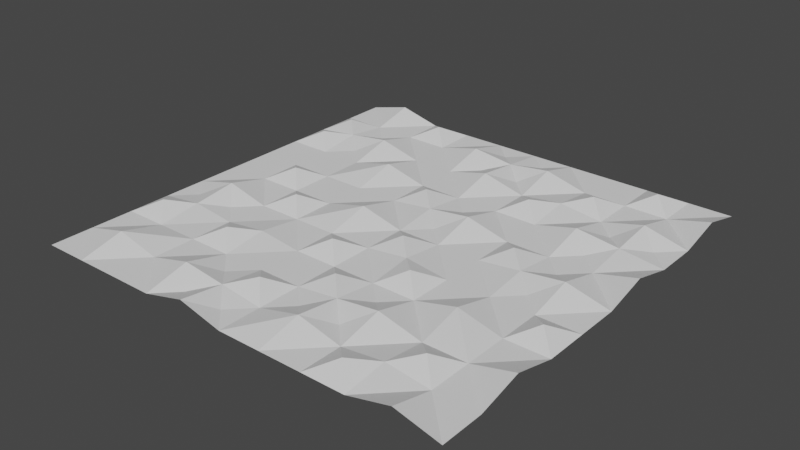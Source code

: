 # Source: terrain.blend  (saved by Blender 2.93.21; exported with 4.5.12 LTS)
import bpy
from mathutils import Matrix  # noqa: F401  (used for matrix-valued properties, if any)

bpy.ops.wm.read_factory_settings(use_empty=True)
scene = bpy.context.scene
scene.name = 'Scene'

# ---- collections
col_collection = bpy.data.collections.new('Collection'); scene.collection.children.link(col_collection)

# ---- world
world_world = bpy.data.worlds.new('World'); scene.world = world_world
world_world.use_nodes = True; world_world.node_tree.nodes.clear()
_N = world_world.node_tree.nodes; _L = world_world.node_tree.links
n0 = _N.new('ShaderNodeOutputWorld'); n0.name = 'World Output'; n0.location = (300, 300)
n1 = _N.new('ShaderNodeBackground'); n1.name = 'Background'; n1.location = (10, 300)
n1.inputs[0].default_value = (0.05088, 0.05088, 0.05088, 1.0)
_L.new(n1.outputs[0], n0.inputs[0])
n0.is_active_output = True
world_world.color = (0.05088, 0.05088, 0.05088)
world_world.use_sun_shadow = False
world_world.sun_shadow_jitter_overblur = 0.0

# ---- meshes
me_x = bpy.data.meshes.new('격자')
me_x.from_pydata([(-1.0, -1.0, 0.0), (-0.8, -1.0, 0.0), (-0.6, -1.0, 0.0), (-0.4, -1.0, 0.0), (-0.2, -1.0, 0.05), (0.0, -1.0, 0.0), (0.2, -1.0, 0.0), (0.4, -1.0, 0.0), (0.6, -1.0, 0.0), (0.8, -1.0, 0.05), (1.0, -1.0, 0.0), (-1.0, -0.8, 0.0), (-0.8, -0.8, 0.05), (-0.6, -0.8, 0.0), (-0.4, -0.8, 0.05), (-0.2, -0.8, 0.025), (0.0, -0.8, 0.0), (0.2, -0.8, 0.05), (0.4, -0.8, 0.0), (0.6, -0.8, 0.025), (0.8, -0.8, 0.0), (1.0, -0.8, 0.0), (-1.0, -0.6, 0.0), (-0.8, -0.6, 0.0), (-0.6, -0.6, 0.0), (-0.4, -0.6, 0.0), (-0.2, -0.6, 0.0), (0.0, -0.6, 0.0), (0.2, -0.6, 0.025), (0.4, -0.6, 0.05), (0.6, -0.6, 0.0), (0.8, -0.6, 0.0), (1.0, -0.6, 0.05), (-1.0, -0.4, 0.0), (-0.8, -0.4, 0.025), (-0.6, -0.4, 0.0), (-0.4, -0.4, 0.025), (-0.2, -0.4, 0.0), (0.0, -0.4, 0.0), (0.2, -0.4, 0.0), (0.4, -0.4, 0.0), (0.6, -0.4, 0.05), (0.8, -0.4, 0.0), (1.0, -0.4, 0.0), (-1.0, -0.2, 0.0), (-0.8, -0.2, 0.05), (-0.6, -0.2, 0.0), (-0.4, -0.2, 0.0), (-0.2, -0.2, 0.0), (0.0, -0.2, 0.0), (0.2, -0.2, 0.025), (0.4, -0.2, 0.0), (0.6, -0.2, 0.0), (0.8, -0.2, 0.0), (1.0, -0.2, 0.0), (-1.0, 0.0, 0.0), (-0.8, 0.0, 0.0), (-0.6, 0.0, 0.0), (-0.4, 0.0, 0.0), (-0.2, 0.0, 0.05), (0.0, 0.0, 0.0), (0.2, 0.0, 0.0), (0.4, 0.0, 0.0), (0.6, 0.0, 0.025), (0.8, 0.0, 0.05), (1.0, 0.0, 0.0), (-1.0, 0.2, 0.0), (-0.8, 0.2, 0.0), (-0.6, 0.2, 0.0), (-0.4, 0.2, 0.0), (-0.2, 0.2, 0.0), (0.0, 0.2, 0.025), (0.2, 0.2, 0.05), (0.4, 0.2, 0.0), (0.6, 0.2, 0.0), (0.8, 0.2, 0.0), (1.0, 0.2, 0.05), (-1.0, 0.4, 0.0), (-0.8, 0.4, 0.0), (-0.6, 0.4, 0.0), (-0.4, 0.4, 0.05), (-0.2, 0.4, 0.0), (0.0, 0.4, 0.0), (0.2, 0.4, 0.0), (0.4, 0.4, 0.0), (0.6, 0.4, 0.05), (0.8, 0.4, 0.025), (1.0, 0.4, 0.0), (-1.0, 0.6, 0.0), (-0.8, 0.6, 0.025), (-0.6, 0.6, 0.05), (-0.4, 0.6, 0.0), (-0.2, 0.6, 0.0), (0.0, 0.6, 0.05), (0.2, 0.6, 0.0), (0.4, 0.6, 0.025), (0.6, 0.6, 0.0), (0.8, 0.6, 0.05), (1.0, 0.6, 0.0), (-1.0, 0.8, 0.0), (-0.8, 0.8, 0.0), (-0.6, 0.8, 0.0), (-0.4, 0.8, 0.0), (-0.2, 0.8, 0.05), (0.0, 0.8, 0.025), (0.2, 0.8, 0.05), (0.4, 0.8, 0.0), (0.6, 0.8, 0.0), (0.8, 0.8, 0.0), (1.0, 0.8, 0.05), (-1.0, 1.0, 0.0), (-0.8, 1.0, 0.05), (-0.6, 1.0, 0.0), (-0.4, 1.0, 0.0), (-0.2, 1.0, 0.0), (0.0, 1.0, 0.0), (0.2, 1.0, 0.0), (0.4, 1.0, 0.0), (0.6, 1.0, 0.0), (0.8, 1.0, 0.0), (1.0, 1.0, 0.0), (0.7, 0.7, 0.0), (-0.1, -0.3, 0.05), (0.3, -0.7, 0.0), (0.5, 0.1, 0.05), (0.9, -0.3, 0.05), (-0.3, -0.9, 0.0), (-0.1, -0.1, 0.0), (0.3, -0.5, 0.0), (0.7, -0.9, 0.0), (0.5, 0.3, 0.0), (0.9, -0.1, 0.0), (-0.3, -0.7, 0.0), (0.3, -0.3, 0.05), (0.7, -0.7, 0.05), (-0.9, -0.9, 0.0), (0.5, 0.5, 0.0), (0.9, 0.1, 0.0), (-0.3, -0.5, 0.0), (0.1, -0.9, 0.025), (0.3, -0.1, 0.0), (0.7, -0.5, 0.025), (0.9, 0.3, 0.0), (-0.3, -0.3, 0.0), (0.1, -0.7, 0.0), (0.3, 0.1, 0.0), (0.7, -0.3, 0.0), (-0.5, -0.9, 0.0), (0.9, 0.5, 0.0), (0.1, -0.5, 0.05), (0.5, -0.9, 0.05), (0.3, 0.3, 0.0), (0.7, -0.1, 0.0), (-0.5, -0.7, 0.0), (0.9, 0.7, 0.0), (0.1, -0.3, 0.0), (0.5, -0.7, 0.0), (0.7, 0.1, 0.0), (-0.5, -0.5, 0.05), (-0.1, -0.9, 0.0), (0.9, 0.9, 0.0), (0.1, -0.1, 0.05), (0.5, -0.5, 0.0), (0.9, -0.9, 0.0), (0.7, 0.3, 0.0), (-0.1, -0.7, 0.05), (0.1, 0.1, 0.0), (0.5, -0.3, 0.0), (0.9, -0.7, 0.0), (-0.7, -0.9, 0.0), (0.7, 0.5, 0.0), (-0.1, -0.5, 0.0), (0.3, -0.9, 0.0), (0.5, -0.1, 0.0), (0.9, -0.5, 0.0), (-0.7, -0.7, 0.025), (-0.7, 0.1, 0.05), (-0.5, 0.7, 0.0), (-0.9, -0.5, 0.05), (-0.9, -0.7, 0.0), (-0.7, -0.1, 0.0), (-0.5, 0.5, 0.0), (0.7, 0.9, 0.05), (-0.5, 0.3, 0.025), (-0.3, 0.9, 0.0), (-0.7, -0.3, 0.0), (-0.7, -0.5, 0.0), (-0.5, 0.1, 0.0), (-0.3, 0.7, 0.0), (-0.5, -0.1, 0.05), (-0.3, 0.5, 0.0), (-0.5, -0.3, 0.0), (-0.3, 0.3, 0.0), (-0.1, 0.9, 0.0), (-0.3, 0.1, 0.0), (-0.1, 0.7, 0.0), (-0.3, -0.1, 0.025), (-0.1, 0.5, 0.0), (-0.1, 0.3, 0.05), (0.1, 0.9, 0.0), (-0.9, 0.9, 0.0), (-0.1, 0.1, 0.0), (0.1, 0.7, 0.0), (-0.9, 0.7, 0.05), (0.1, 0.5, 0.0), (-0.9, 0.5, 0.05), (0.1, 0.3, 0.0), (0.3, 0.9, 0.0), (-0.9, 0.3, 0.0), (-0.7, 0.9, 0.0), (0.3, 0.7, 0.0), (-0.9, 0.1, 0.0), (-0.7, 0.7, 0.0), (0.3, 0.5, 0.05), (-0.9, -0.1, 0.0), (-0.7, 0.5, 0.0), (0.5, 0.9, 0.0), (-0.7, 0.3, 0.0), (-0.5, 0.9, 0.05), (-0.9, -0.3, 0.0), (0.5, 0.7, 0.05)], [], [(1, 135, 0), (2, 169, 1), (3, 147, 2), (4, 126, 3), (5, 159, 4), (6, 139, 5), (7, 172, 6), (8, 150, 7), (9, 129, 8), (10, 163, 9), (12, 179, 11), (13, 175, 12), (14, 153, 13), (15, 132, 14), (16, 165, 15), (17, 144, 16), (18, 123, 17), (19, 156, 18), (20, 134, 19), (21, 168, 20), (23, 178, 22), (24, 186, 23), (25, 158, 24), (26, 138, 25), (27, 171, 26), (28, 149, 27), (29, 128, 28), (30, 162, 29), (31, 141, 30), (32, 174, 31), (34, 219, 33), (35, 185, 34), (36, 191, 35), (37, 143, 36), (38, 122, 37), (39, 155, 38), (40, 133, 39), (41, 167, 40), (42, 146, 41), (43, 125, 42), (45, 214, 44), (46, 180, 45), (47, 189, 46), (48, 196, 47), (49, 127, 48), (50, 161, 49), (51, 140, 50), (52, 173, 51), (53, 152, 52), (54, 131, 53), (56, 211, 55), (57, 176, 56), (58, 187, 57), (59, 194, 58), (60, 201, 59), (61, 166, 60), (62, 145, 61), (63, 124, 62), (64, 157, 63), (65, 137, 64), (67, 208, 66), (68, 217, 67), (69, 183, 68), (70, 192, 69), (71, 198, 70), (72, 206, 71), (73, 151, 72), (74, 130, 73), (75, 164, 74), (76, 142, 75), (78, 205, 77), (79, 215, 78), (80, 181, 79), (81, 190, 80), (82, 197, 81), (83, 204, 82), (84, 213, 83), (85, 136, 84), (86, 170, 85), (87, 148, 86), (89, 203, 88), (90, 212, 89), (91, 177, 90), (92, 188, 91), (93, 195, 92), (94, 202, 93), (95, 210, 94), (96, 220, 95), (97, 121, 96), (98, 154, 97), (100, 200, 99), (101, 209, 100), (102, 218, 101), (103, 184, 102), (104, 193, 103), (105, 199, 104), (106, 207, 105), (107, 216, 106), (108, 182, 107), (109, 160, 108), (1, 12, 135), (2, 13, 169), (3, 14, 147), (4, 15, 126), (5, 16, 159), (6, 17, 139), (7, 18, 172), (8, 19, 150), (9, 20, 129), (10, 21, 163), (12, 23, 179), (13, 24, 175), (14, 25, 153), (15, 26, 132), (16, 27, 165), (17, 28, 144), (18, 29, 123), (19, 30, 156), (20, 31, 134), (21, 32, 168), (23, 34, 178), (24, 35, 186), (25, 36, 158), (26, 37, 138), (27, 38, 171), (28, 39, 149), (29, 40, 128), (30, 41, 162), (31, 42, 141), (32, 43, 174), (34, 45, 219), (35, 46, 185), (36, 47, 191), (37, 48, 143), (38, 49, 122), (39, 50, 155), (40, 51, 133), (41, 52, 167), (42, 53, 146), (43, 54, 125), (45, 56, 214), (46, 57, 180), (47, 58, 189), (48, 59, 196), (49, 60, 127), (50, 61, 161), (51, 62, 140), (52, 63, 173), (53, 64, 152), (54, 65, 131), (56, 67, 211), (57, 68, 176), (58, 69, 187), (59, 70, 194), (60, 71, 201), (61, 72, 166), (62, 73, 145), (63, 74, 124), (64, 75, 157), (65, 76, 137), (67, 78, 208), (68, 79, 217), (69, 80, 183), (70, 81, 192), (71, 82, 198), (72, 83, 206), (73, 84, 151), (74, 85, 130), (75, 86, 164), (76, 87, 142), (78, 89, 205), (79, 90, 215), (80, 91, 181), (81, 92, 190), (82, 93, 197), (83, 94, 204), (84, 95, 213), (85, 96, 136), (86, 97, 170), (87, 98, 148), (89, 100, 203), (90, 101, 212), (91, 102, 177), (92, 103, 188), (93, 104, 195), (94, 105, 202), (95, 106, 210), (96, 107, 220), (97, 108, 121), (98, 109, 154), (100, 111, 200), (101, 112, 209), (102, 113, 218), (103, 114, 184), (104, 115, 193), (105, 116, 199), (106, 117, 207), (107, 118, 216), (108, 119, 182), (109, 120, 160), (139, 17, 16), (29, 162, 40), (141, 42, 41), (19, 134, 30), (168, 32, 31), (9, 163, 20), (121, 108, 107), (143, 48, 47), (60, 166, 71), (145, 73, 72), (85, 170, 96), (0, 135, 11), (148, 98, 97), (169, 13, 12), (25, 138, 36), (171, 38, 37), (50, 140, 61), (173, 63, 62), (75, 142, 86), (15, 165, 26), (144, 28, 27), (40, 167, 51), (146, 53, 52), (5, 139, 16), (172, 18, 17), (30, 141, 41), (174, 43, 42), (20, 168, 31), (151, 84, 83), (96, 121, 107), (154, 109, 108), (175, 24, 23), (36, 143, 47), (122, 49, 48), (61, 145, 72), (124, 74, 73), (86, 148, 97), (1, 169, 12), (147, 14, 13), (26, 171, 37), (149, 39, 38), (51, 173, 62), (152, 64, 63), (16, 144, 27), (123, 29, 28), (41, 146, 52), (125, 54, 53), (6, 172, 17), (150, 19, 18), (31, 174, 42), (160, 120, 119), (127, 60, 59), (72, 151, 83), (130, 85, 84), (97, 154, 108), (12, 175, 23), (153, 25, 24), (37, 122, 48), (155, 50, 49), (62, 124, 73), (157, 75, 74), (2, 147, 13), (126, 15, 14), (27, 149, 38), (128, 40, 39), (52, 152, 63), (131, 65, 64), (17, 123, 28), (156, 30, 29), (42, 125, 53), (7, 150, 18), (129, 20, 19), (136, 96, 95), (108, 160, 119), (158, 36, 35), (48, 127, 59), (161, 61, 60), (73, 130, 84), (164, 86, 85), (13, 153, 24), (132, 26, 25), (38, 155, 49), (133, 51, 50), (63, 157, 74), (137, 76, 75), (3, 126, 14), (159, 16, 15), (28, 128, 39), (162, 41, 40), (53, 131, 64), (18, 156, 29), (134, 31, 30), (8, 129, 19), (163, 21, 20), (166, 72, 71), (84, 136, 95), (170, 97, 96), (135, 12, 11), (24, 158, 35), (138, 37, 36), (49, 161, 60), (140, 62, 61), (74, 164, 85), (142, 87, 86), (14, 132, 25), (165, 27, 26), (39, 133, 50), (167, 52, 51), (64, 137, 75), (4, 159, 15), (55, 211, 66), (176, 68, 67), (80, 190, 91), (197, 93, 92), (105, 207, 116), (216, 118, 117), (45, 180, 56), (189, 58, 57), (70, 198, 81), (206, 83, 82), (95, 220, 106), (179, 23, 22), (35, 191, 46), (205, 89, 88), (101, 218, 112), (184, 114, 113), (66, 208, 77), (217, 79, 78), (91, 188, 102), (195, 104, 103), (56, 176, 67), (187, 69, 68), (81, 197, 92), (204, 94, 93), (106, 216, 117), (182, 119, 118), (178, 34, 33), (46, 189, 57), (196, 59, 58), (71, 206, 82), (11, 179, 22), (203, 100, 99), (77, 205, 88), (215, 90, 89), (102, 184, 113), (193, 115, 114), (67, 217, 78), (183, 80, 79), (92, 195, 103), (202, 105, 104), (219, 45, 44), (57, 187, 68), (194, 70, 69), (82, 204, 93), (213, 95, 94), (107, 182, 118), (22, 178, 33), (186, 35, 34), (47, 196, 58), (200, 111, 110), (88, 203, 99), (212, 101, 100), (78, 215, 89), (181, 91, 90), (103, 193, 114), (199, 116, 115), (214, 56, 55), (68, 183, 79), (192, 81, 80), (93, 202, 104), (210, 106, 105), (33, 219, 44), (185, 46, 45), (58, 194, 69), (201, 71, 70), (83, 213, 94), (23, 186, 34), (99, 200, 110), (209, 112, 111), (89, 212, 100), (177, 102, 101), (211, 67, 66), (79, 181, 90), (190, 92, 91), (104, 199, 115), (207, 117, 116), (44, 214, 55), (180, 57, 56), (69, 192, 80), (198, 82, 81), (94, 210, 105), (220, 107, 106), (34, 185, 45), (191, 47, 46), (59, 201, 70), (100, 209, 111), (218, 113, 112), (208, 78, 77), (90, 177, 101), (188, 103, 102)])
_uv = me_x.uv_layers.new(name='UV 맵')
_uv.uv.foreach_set('vector', [0.1, 0.0, 0.05, 0.05, 0.0, 0.0, 0.2, 0.0, 0.15, 0.05, 0.1, 0.0, 0.3, 0.0, 0.25, 0.05, 0.2, 0.0, 0.4, 0.0, 0.35, 0.05, 0.3, 0.0, 0.5, 0.0, 0.45, 0.05, 0.4, 0.0, 0.6, 0.0, 0.55, 0.05, 0.5, 0.0, 0.7, 0.0, 0.65, 0.05, 0.6, 0.0, 0.8, 0.0, 0.75, 0.05, 0.7, 0.0, 0.9, 0.0, 0.85, 0.05, 0.8, 0.0, 1.0, 0.0, 0.95, 0.05, 0.9, 0.0, 0.1, 0.1, 0.05, 0.15, 0.0, 0.1, 0.2, 0.1, 0.15, 0.15, 0.1, 0.1, 0.3, 0.1, 0.25, 0.15, 0.2, 0.1, 0.4, 0.1, 0.35, 0.15, 0.3, 0.1, 0.5, 0.1, 0.45, 0.15, 0.4, 0.1, 0.6, 0.1, 0.55, 0.15, 0.5, 0.1, 0.7, 0.1, 0.65, 0.15, 0.6, 0.1, 0.8, 0.1, 0.75, 0.15, 0.7, 0.1, 0.9, 0.1, 0.85, 0.15, 0.8, 0.1, 1.0, 0.1, 0.95, 0.15, 0.9, 0.1, 0.1, 0.2, 0.05, 0.25, 0.0, 0.2, 0.2, 0.2, 0.15, 0.25, 0.1, 0.2, 0.3, 0.2, 0.25, 0.25, 0.2, 0.2, 0.4, 0.2, 0.35, 0.25, 0.3, 0.2, 0.5, 0.2, 0.45, 0.25, 0.4, 0.2, 0.6, 0.2, 0.55, 0.25, 0.5, 0.2, 0.7, 0.2, 0.65, 0.25, 0.6, 0.2, 0.8, 0.2, 0.75, 0.25, 0.7, 0.2, 0.9, 0.2, 0.85, 0.25, 0.8, 0.2, 1.0, 0.2, 0.95, 0.25, 0.9, 0.2, 0.1, 0.3, 0.05, 0.35, 0.0, 0.3, 0.2, 0.3, 0.15, 0.35, 0.1, 0.3, 0.3, 0.3, 0.25, 0.35, 0.2, 0.3, 0.4, 0.3, 0.35, 0.35, 0.3, 0.3, 0.5, 0.3, 0.45, 0.35, 0.4, 0.3, 0.6, 0.3, 0.55, 0.35, 0.5, 0.3, 0.7, 0.3, 0.65, 0.35, 0.6, 0.3, 0.8, 0.3, 0.75, 0.35, 0.7, 0.3, 0.9, 0.3, 0.85, 0.35, 0.8, 0.3, 1.0, 0.3, 0.95, 0.35, 0.9, 0.3, 0.1, 0.4, 0.05, 0.45, 0.0, 0.4, 0.2, 0.4, 0.15, 0.45, 0.1, 0.4, 0.3, 0.4, 0.25, 0.45, 0.2, 0.4, 0.4, 0.4, 0.35, 0.45, 0.3, 0.4, 0.5, 0.4, 0.45, 0.45, 0.4, 0.4, 0.6, 0.4, 0.55, 0.45, 0.5, 0.4, 0.7, 0.4, 0.65, 0.45, 0.6, 0.4, 0.8, 0.4, 0.75, 0.45, 0.7, 0.4, 0.9, 0.4, 0.85, 0.45, 0.8, 0.4, 1.0, 0.4, 0.95, 0.45, 0.9, 0.4, 0.1, 0.5, 0.05, 0.55, 0.0, 0.5, 0.2, 0.5, 0.15, 0.55, 0.1, 0.5, 0.3, 0.5, 0.25, 0.55, 0.2, 0.5, 0.4, 0.5, 0.35, 0.55, 0.3, 0.5, 0.5, 0.5, 0.45, 0.55, 0.4, 0.5, 0.6, 0.5, 0.55, 0.55, 0.5, 0.5, 0.7, 0.5, 0.65, 0.55, 0.6, 0.5, 0.8, 0.5, 0.75, 0.55, 0.7, 0.5, 0.9, 0.5, 0.85, 0.55, 0.8, 0.5, 1.0, 0.5, 0.95, 0.55, 0.9, 0.5, 0.1, 0.6, 0.05, 0.65, 0.0, 0.6, 0.2, 0.6, 0.15, 0.65, 0.1, 0.6, 0.3, 0.6, 0.25, 0.65, 0.2, 0.6, 0.4, 0.6, 0.35, 0.65, 0.3, 0.6, 0.5, 0.6, 0.45, 0.65, 0.4, 0.6, 0.6, 0.6, 0.55, 0.65, 0.5, 0.6, 0.7, 0.6, 0.65, 0.65, 0.6, 0.6, 0.8, 0.6, 0.75, 0.65, 0.7, 0.6, 0.9, 0.6, 0.85, 0.65, 0.8, 0.6, 1.0, 0.6, 0.95, 0.65, 0.9, 0.6, 0.1, 0.7, 0.05, 0.75, 0.0, 0.7, 0.2, 0.7, 0.15, 0.75, 0.1, 0.7, 0.3, 0.7, 0.25, 0.75, 0.2, 0.7, 0.4, 0.7, 0.35, 0.75, 0.3, 0.7, 0.5, 0.7, 0.45, 0.75, 0.4, 0.7, 0.6, 0.7, 0.55, 0.75, 0.5, 0.7, 0.7, 0.7, 0.65, 0.75, 0.6, 0.7, 0.8, 0.7, 0.75, 0.75, 0.7, 0.7, 0.9, 0.7, 0.85, 0.75, 0.8, 0.7, 1.0, 0.7, 0.95, 0.75, 0.9, 0.7, 0.1, 0.8, 0.05, 0.85, 0.0, 0.8, 0.2, 0.8, 0.15, 0.85, 0.1, 0.8, 0.3, 0.8, 0.25, 0.85, 0.2, 0.8, 0.4, 0.8, 0.35, 0.85, 0.3, 0.8, 0.5, 0.8, 0.45, 0.85, 0.4, 0.8, 0.6, 0.8, 0.55, 0.85, 0.5, 0.8, 0.7, 0.8, 0.65, 0.85, 0.6, 0.8, 0.8, 0.8, 0.75, 0.85, 0.7, 0.8, 0.9, 0.8, 0.85, 0.85, 0.8, 0.8, 1.0, 0.8, 0.95, 0.85, 0.9, 0.8, 0.1, 0.9, 0.05, 0.95, 0.0, 0.9, 0.2, 0.9, 0.15, 0.95, 0.1, 0.9, 0.3, 0.9, 0.25, 0.95, 0.2, 0.9, 0.4, 0.9, 0.35, 0.95, 0.3, 0.9, 0.5, 0.9, 0.45, 0.95, 0.4, 0.9, 0.6, 0.9, 0.55, 0.95, 0.5, 0.9, 0.7, 0.9, 0.65, 0.95, 0.6, 0.9, 0.8, 0.9, 0.75, 0.95, 0.7, 0.9, 0.9, 0.9, 0.85, 0.95, 0.8, 0.9, 1.0, 0.9, 0.95, 0.95, 0.9, 0.9, 0.1, 0.0, 0.1, 0.1, 0.05, 0.05, 0.2, 0.0, 0.2, 0.1, 0.15, 0.05, 0.3, 0.0, 0.3, 0.1, 0.25, 0.05, 0.4, 0.0, 0.4, 0.1, 0.35, 0.05, 0.5, 0.0, 0.5, 0.1, 0.45, 0.05, 0.6, 0.0, 0.6, 0.1, 0.55, 0.05, 0.7, 0.0, 0.7, 0.1, 0.65, 0.05, 0.8, 0.0, 0.8, 0.1, 0.75, 0.05, 0.9, 0.0, 0.9, 0.1, 0.85, 0.05, 1.0, 0.0, 1.0, 0.1, 0.95, 0.05, 0.1, 0.1, 0.1, 0.2, 0.05, 0.15, 0.2, 0.1, 0.2, 0.2, 0.15, 0.15, 0.3, 0.1, 0.3, 0.2, 0.25, 0.15, 0.4, 0.1, 0.4, 0.2, 0.35, 0.15, 0.5, 0.1, 0.5, 0.2, 0.45, 0.15, 0.6, 0.1, 0.6, 0.2, 0.55, 0.15, 0.7, 0.1, 0.7, 0.2, 0.65, 0.15, 0.8, 0.1, 0.8, 0.2, 0.75, 0.15, 0.9, 0.1, 0.9, 0.2, 0.85, 0.15, 1.0, 0.1, 1.0, 0.2, 0.95, 0.15, 0.1, 0.2, 0.1, 0.3, 0.05, 0.25, 0.2, 0.2, 0.2, 0.3, 0.15, 0.25, 0.3, 0.2, 0.3, 0.3, 0.25, 0.25, 0.4, 0.2, 0.4, 0.3, 0.35, 0.25, 0.5, 0.2, 0.5, 0.3, 0.45, 0.25, 0.6, 0.2, 0.6, 0.3, 0.55, 0.25, 0.7, 0.2, 0.7, 0.3, 0.65, 0.25, 0.8, 0.2, 0.8, 0.3, 0.75, 0.25, 0.9, 0.2, 0.9, 0.3, 0.85, 0.25, 1.0, 0.2, 1.0, 0.3, 0.95, 0.25, 0.1, 0.3, 0.1, 0.4, 0.05, 0.35, 0.2, 0.3, 0.2, 0.4, 0.15, 0.35, 0.3, 0.3, 0.3, 0.4, 0.25, 0.35, 0.4, 0.3, 0.4, 0.4, 0.35, 0.35, 0.5, 0.3, 0.5, 0.4, 0.45, 0.35, 0.6, 0.3, 0.6, 0.4, 0.55, 0.35, 0.7, 0.3, 0.7, 0.4, 0.65, 0.35, 0.8, 0.3, 0.8, 0.4, 0.75, 0.35, 0.9, 0.3, 0.9, 0.4, 0.85, 0.35, 1.0, 0.3, 1.0, 0.4, 0.95, 0.35, 0.1, 0.4, 0.1, 0.5, 0.05, 0.45, 0.2, 0.4, 0.2, 0.5, 0.15, 0.45, 0.3, 0.4, 0.3, 0.5, 0.25, 0.45, 0.4, 0.4, 0.4, 0.5, 0.35, 0.45, 0.5, 0.4, 0.5, 0.5, 0.45, 0.45, 0.6, 0.4, 0.6, 0.5, 0.55, 0.45, 0.7, 0.4, 0.7, 0.5, 0.65, 0.45, 0.8, 0.4, 0.8, 0.5, 0.75, 0.45, 0.9, 0.4, 0.9, 0.5, 0.85, 0.45, 1.0, 0.4, 1.0, 0.5, 0.95, 0.45, 0.1, 0.5, 0.1, 0.6, 0.05, 0.55, 0.2, 0.5, 0.2, 0.6, 0.15, 0.55, 0.3, 0.5, 0.3, 0.6, 0.25, 0.55, 0.4, 0.5, 0.4, 0.6, 0.35, 0.55, 0.5, 0.5, 0.5, 0.6, 0.45, 0.55, 0.6, 0.5, 0.6, 0.6, 0.55, 0.55, 0.7, 0.5, 0.7, 0.6, 0.65, 0.55, 0.8, 0.5, 0.8, 0.6, 0.75, 0.55, 0.9, 0.5, 0.9, 0.6, 0.85, 0.55, 1.0, 0.5, 1.0, 0.6, 0.95, 0.55, 0.1, 0.6, 0.1, 0.7, 0.05, 0.65, 0.2, 0.6, 0.2, 0.7, 0.15, 0.65, 0.3, 0.6, 0.3, 0.7, 0.25, 0.65, 0.4, 0.6, 0.4, 0.7, 0.35, 0.65, 0.5, 0.6, 0.5, 0.7, 0.45, 0.65, 0.6, 0.6, 0.6, 0.7, 0.55, 0.65, 0.7, 0.6, 0.7, 0.7, 0.65, 0.65, 0.8, 0.6, 0.8, 0.7, 0.75, 0.65, 0.9, 0.6, 0.9, 0.7, 0.85, 0.65, 1.0, 0.6, 1.0, 0.7, 0.95, 0.65, 0.1, 0.7, 0.1, 0.8, 0.05, 0.75, 0.2, 0.7, 0.2, 0.8, 0.15, 0.75, 0.3, 0.7, 0.3, 0.8, 0.25, 0.75, 0.4, 0.7, 0.4, 0.8, 0.35, 0.75, 0.5, 0.7, 0.5, 0.8, 0.45, 0.75, 0.6, 0.7, 0.6, 0.8, 0.55, 0.75, 0.7, 0.7, 0.7, 0.8, 0.65, 0.75, 0.8, 0.7, 0.8, 0.8, 0.75, 0.75, 0.9, 0.7, 0.9, 0.8, 0.85, 0.75, 1.0, 0.7, 1.0, 0.8, 0.95, 0.75, 0.1, 0.8, 0.1, 0.9, 0.05, 0.85, 0.2, 0.8, 0.2, 0.9, 0.15, 0.85, 0.3, 0.8, 0.3, 0.9, 0.25, 0.85, 0.4, 0.8, 0.4, 0.9, 0.35, 0.85, 0.5, 0.8, 0.5, 0.9, 0.45, 0.85, 0.6, 0.8, 0.6, 0.9, 0.55, 0.85, 0.7, 0.8, 0.7, 0.9, 0.65, 0.85, 0.8, 0.8, 0.8, 0.9, 0.75, 0.85, 0.9, 0.8, 0.9, 0.9, 0.85, 0.85, 1.0, 0.8, 1.0, 0.9, 0.95, 0.85, 0.1, 0.9, 0.1, 1.0, 0.05, 0.95, 0.2, 0.9, 0.2, 1.0, 0.15, 0.95, 0.3, 0.9, 0.3, 1.0, 0.25, 0.95, 0.4, 0.9, 0.4, 1.0, 0.35, 0.95, 0.5, 0.9, 0.5, 1.0, 0.45, 0.95, 0.6, 0.9, 0.6, 1.0, 0.55, 0.95, 0.7, 0.9, 0.7, 1.0, 0.65, 0.95, 0.8, 0.9, 0.8, 1.0, 0.75, 0.95, 0.9, 0.9, 0.9, 1.0, 0.85, 0.95, 1.0, 0.9, 1.0, 1.0, 0.95, 0.95, 0.55, 0.05, 0.6, 0.1, 0.5, 0.1, 0.7, 0.2, 0.75, 0.25, 0.7, 0.3, 0.85, 0.25, 0.9, 0.3, 0.8, 0.3, 0.8, 0.1, 0.85, 0.15, 0.8, 0.2, 0.95, 0.15, 1.0, 0.2, 0.9, 0.2, 0.9, 0.0, 0.95, 0.05, 0.9, 0.1, 0.85, 0.85, 0.9, 0.9, 0.8, 0.9, 0.35, 0.35, 0.4, 0.4, 0.3, 0.4, 0.5, 0.5, 0.55, 0.55, 0.5, 0.6, 0.65, 0.55, 0.7, 0.6, 0.6, 0.6, 0.8, 0.7, 0.85, 0.75, 0.8, 0.8, 0.0, 0.0, 0.05, 0.05, 0.0, 0.1, 0.95, 0.75, 1.0, 0.8, 0.9, 0.8, 0.15, 0.05, 0.2, 0.1, 0.1, 0.1, 0.3, 0.2, 0.35, 0.25, 0.3, 0.3, 0.45, 0.25, 0.5, 0.3, 0.4, 0.3, 0.6, 0.4, 0.65, 0.45, 0.6, 0.5, 0.75, 0.45, 0.8, 0.5, 0.7, 0.5, 0.9, 0.6, 0.95, 0.65, 0.9, 0.7, 0.4, 0.1, 0.45, 0.15, 0.4, 0.2, 0.55, 0.15, 0.6, 0.2, 0.5, 0.2, 0.7, 0.3, 0.75, 0.35, 0.7, 0.4, 0.85, 0.35, 0.9, 0.4, 0.8, 0.4, 0.5, 0.0, 0.55, 0.05, 0.5, 0.1, 0.65, 0.05, 0.7, 0.1, 0.6, 0.1, 0.8, 0.2, 0.85, 0.25, 0.8, 0.3, 0.95, 0.25, 1.0, 0.3, 0.9, 0.3, 0.9, 0.1, 0.95, 0.15, 0.9, 0.2, 0.65, 0.65, 0.7, 0.7, 0.6, 0.7, 0.8, 0.8, 0.85, 0.85, 0.8, 0.9, 0.95, 0.85, 1.0, 0.9, 0.9, 0.9, 0.15, 0.15, 0.2, 0.2, 0.1, 0.2, 0.3, 0.3, 0.35, 0.35, 0.3, 0.4, 0.45, 0.35, 0.5, 0.4, 0.4, 0.4, 0.6, 0.5, 0.65, 0.55, 0.6, 0.6, 0.75, 0.55, 0.8, 0.6, 0.7, 0.6, 0.9, 0.7, 0.95, 0.75, 0.9, 0.8, 0.1, 0.0, 0.15, 0.05, 0.1, 0.1, 0.25, 0.05, 0.3, 0.1, 0.2, 0.1, 0.4, 0.2, 0.45, 0.25, 0.4, 0.3, 0.55, 0.25, 0.6, 0.3, 0.5, 0.3, 0.7, 0.4, 0.75, 0.45, 0.7, 0.5, 0.85, 0.45, 0.9, 0.5, 0.8, 0.5, 0.5, 0.1, 0.55, 0.15, 0.5, 0.2, 0.65, 0.15, 0.7, 0.2, 0.6, 0.2, 0.8, 0.3, 0.85, 0.35, 0.8, 0.4, 0.95, 0.35, 1.0, 0.4, 0.9, 0.4, 0.6, 0.0, 0.65, 0.05, 0.6, 0.1, 0.75, 0.05, 0.8, 0.1, 0.7, 0.1, 0.9, 0.2, 0.95, 0.25, 0.9, 0.3, 0.95, 0.95, 1.0, 1.0, 0.9, 1.0, 0.45, 0.45, 0.5, 0.5, 0.4, 0.5, 0.6, 0.6, 0.65, 0.65, 0.6, 0.7, 0.75, 0.65, 0.8, 0.7, 0.7, 0.7, 0.9, 0.8, 0.95, 0.85, 0.9, 0.9, 0.1, 0.1, 0.15, 0.15, 0.1, 0.2, 0.25, 0.15, 0.3, 0.2, 0.2, 0.2, 0.4, 0.3, 0.45, 0.35, 0.4, 0.4, 0.55, 0.35, 0.6, 0.4, 0.5, 0.4, 0.7, 0.5, 0.75, 0.55, 0.7, 0.6, 0.85, 0.55, 0.9, 0.6, 0.8, 0.6, 0.2, 0.0, 0.25, 0.05, 0.2, 0.1, 0.35, 0.05, 0.4, 0.1, 0.3, 0.1, 0.5, 0.2, 0.55, 0.25, 0.5, 0.3, 0.65, 0.25, 0.7, 0.3, 0.6, 0.3, 0.8, 0.4, 0.85, 0.45, 0.8, 0.5, 0.95, 0.45, 1.0, 0.5, 0.9, 0.5, 0.6, 0.1, 0.65, 0.15, 0.6, 0.2, 0.75, 0.15, 0.8, 0.2, 0.7, 0.2, 0.9, 0.3, 0.95, 0.35, 0.9, 0.4, 0.7, 0.0, 0.75, 0.05, 0.7, 0.1, 0.85, 0.05, 0.9, 0.1, 0.8, 0.1, 0.75, 0.75, 0.8, 0.8, 0.7, 0.8, 0.9, 0.9, 0.95, 0.95, 0.9, 1.0, 0.25, 0.25, 0.3, 0.3, 0.2, 0.3, 0.4, 0.4, 0.45, 0.45, 0.4, 0.5, 0.55, 0.45, 0.6, 0.5, 0.5, 0.5, 0.7, 0.6, 0.75, 0.65, 0.7, 0.7, 0.85, 0.65, 0.9, 0.7, 0.8, 0.7, 0.2, 0.1, 0.25, 0.15, 0.2, 0.2, 0.35, 0.15, 0.4, 0.2, 0.3, 0.2, 0.5, 0.3, 0.55, 0.35, 0.5, 0.4, 0.65, 0.35, 0.7, 0.4, 0.6, 0.4, 0.8, 0.5, 0.85, 0.55, 0.8, 0.6, 0.95, 0.55, 1.0, 0.6, 0.9, 0.6, 0.3, 0.0, 0.35, 0.05, 0.3, 0.1, 0.45, 0.05, 0.5, 0.1, 0.4, 0.1, 0.6, 0.2, 0.65, 0.25, 0.6, 0.3, 0.75, 0.25, 0.8, 0.3, 0.7, 0.3, 0.9, 0.4, 0.95, 0.45, 0.9, 0.5, 0.7, 0.1, 0.75, 0.15, 0.7, 0.2, 0.85, 0.15, 0.9, 0.2, 0.8, 0.2, 0.8, 0.0, 0.85, 0.05, 0.8, 0.1, 0.95, 0.05, 1.0, 0.1, 0.9, 0.1, 0.55, 0.55, 0.6, 0.6, 0.5, 0.6, 0.7, 0.7, 0.75, 0.75, 0.7, 0.8, 0.85, 0.75, 0.9, 0.8, 0.8, 0.8, 0.05, 0.05, 0.1, 0.1, 0.0, 0.1, 0.2, 0.2, 0.25, 0.25, 0.2, 0.3, 0.35, 0.25, 0.4, 0.3, 0.3, 0.3, 0.5, 0.4, 0.55, 0.45, 0.5, 0.5, 0.65, 0.45, 0.7, 0.5, 0.6, 0.5, 0.8, 0.6, 0.85, 0.65, 0.8, 0.7, 0.95, 0.65, 1.0, 0.7, 0.9, 0.7, 0.3, 0.1, 0.35, 0.15, 0.3, 0.2, 0.45, 0.15, 0.5, 0.2, 0.4, 0.2, 0.6, 0.3, 0.65, 0.35, 0.6, 0.4, 0.75, 0.35, 0.8, 0.4, 0.7, 0.4, 0.9, 0.5, 0.95, 0.55, 0.9, 0.6, 0.4, 0.0, 0.45, 0.05, 0.4, 0.1, 0.0, 0.5, 0.05, 0.55, 0.0, 0.6, 0.15, 0.55, 0.2, 0.6, 0.1, 0.6, 0.3, 0.7, 0.35, 0.75, 0.3, 0.8, 0.45, 0.75, 0.5, 0.8, 0.4, 0.8, 0.6, 0.9, 0.65, 0.95, 0.6, 1.0, 0.75, 0.95, 0.8, 1.0, 0.7, 1.0, 0.1, 0.4, 0.15, 0.45, 0.1, 0.5, 0.25, 0.45, 0.3, 0.5, 0.2, 0.5, 0.4, 0.6, 0.45, 0.65, 0.4, 0.7, 0.55, 0.65, 0.6, 0.7, 0.5, 0.7, 0.7, 0.8, 0.75, 0.85, 0.7, 0.9, 0.05, 0.15, 0.1, 0.2, 0.0, 0.2, 0.2, 0.3, 0.25, 0.35, 0.2, 0.4, 0.05, 0.75, 0.1, 0.8, 0.0, 0.8, 0.2, 0.9, 0.25, 0.95, 0.2, 1.0, 0.35, 0.95, 0.4, 1.0, 0.3, 1.0, 0.0, 0.6, 0.05, 0.65, 0.0, 0.7, 0.15, 0.65, 0.2, 0.7, 0.1, 0.7, 0.3, 0.8, 0.35, 0.85, 0.3, 0.9, 0.45, 0.85, 0.5, 0.9, 0.4, 0.9, 0.1, 0.5, 0.15, 0.55, 0.1, 0.6, 0.25, 0.55, 0.3, 0.6, 0.2, 0.6, 0.4, 0.7, 0.45, 0.75, 0.4, 0.8, 0.55, 0.75, 0.6, 0.8, 0.5, 0.8, 0.7, 0.9, 0.75, 0.95, 0.7, 1.0, 0.85, 0.95, 0.9, 1.0, 0.8, 1.0, 0.05, 0.25, 0.1, 0.3, 0.0, 0.3, 0.2, 0.4, 0.25, 0.45, 0.2, 0.5, 0.35, 0.45, 0.4, 0.5, 0.3, 0.5, 0.5, 0.6, 0.55, 0.65, 0.5, 0.7, 0.0, 0.1, 0.05, 0.15, 0.0, 0.2, 0.05, 0.85, 0.1, 0.9, 0.0, 0.9, 0.0, 0.7, 0.05, 0.75, 0.0, 0.8, 0.15, 0.75, 0.2, 0.8, 0.1, 0.8, 0.3, 0.9, 0.35, 0.95, 0.3, 1.0, 0.45, 0.95, 0.5, 1.0, 0.4, 1.0, 0.1, 0.6, 0.15, 0.65, 0.1, 0.7, 0.25, 0.65, 0.3, 0.7, 0.2, 0.7, 0.4, 0.8, 0.45, 0.85, 0.4, 0.9, 0.55, 0.85, 0.6, 0.9, 0.5, 0.9, 0.05, 0.35, 0.1, 0.4, 0.0, 0.4, 0.2, 0.5, 0.25, 0.55, 0.2, 0.6, 0.35, 0.55, 0.4, 0.6, 0.3, 0.6, 0.5, 0.7, 0.55, 0.75, 0.5, 0.8, 0.65, 0.75, 0.7, 0.8, 0.6, 0.8, 0.8, 0.9, 0.85, 0.95, 0.8, 1.0, 0.0, 0.2, 0.05, 0.25, 0.0, 0.3, 0.15, 0.25, 0.2, 0.3, 0.1, 0.3, 0.3, 0.4, 0.35, 0.45, 0.3, 0.5, 0.05, 0.95, 0.1, 1.0, 0.0, 1.0, 0.0, 0.8, 0.05, 0.85, 0.0, 0.9, 0.15, 0.85, 0.2, 0.9, 0.1, 0.9, 0.1, 0.7, 0.15, 0.75, 0.1, 0.8, 0.25, 0.75, 0.3, 0.8, 0.2, 0.8, 0.4, 0.9, 0.45, 0.95, 0.4, 1.0, 0.55, 0.95, 0.6, 1.0, 0.5, 1.0, 0.05, 0.45, 0.1, 0.5, 0.0, 0.5, 0.2, 0.6, 0.25, 0.65, 0.2, 0.7, 0.35, 0.65, 0.4, 0.7, 0.3, 0.7, 0.5, 0.8, 0.55, 0.85, 0.5, 0.9, 0.65, 0.85, 0.7, 0.9, 0.6, 0.9, 0.0, 0.3, 0.05, 0.35, 0.0, 0.4, 0.15, 0.35, 0.2, 0.4, 0.1, 0.4, 0.3, 0.5, 0.35, 0.55, 0.3, 0.6, 0.45, 0.55, 0.5, 0.6, 0.4, 0.6, 0.6, 0.7, 0.65, 0.75, 0.6, 0.8, 0.1, 0.2, 0.15, 0.25, 0.1, 0.3, 0.0, 0.9, 0.05, 0.95, 0.0, 1.0, 0.15, 0.95, 0.2, 1.0, 0.1, 1.0, 0.1, 0.8, 0.15, 0.85, 0.1, 0.9, 0.25, 0.85, 0.3, 0.9, 0.2, 0.9, 0.05, 0.55, 0.1, 0.6, 0.0, 0.6, 0.2, 0.7, 0.25, 0.75, 0.2, 0.8, 0.35, 0.75, 0.4, 0.8, 0.3, 0.8, 0.5, 0.9, 0.55, 0.95, 0.5, 1.0, 0.65, 0.95, 0.7, 1.0, 0.6, 1.0, 0.0, 0.4, 0.05, 0.45, 0.0, 0.5, 0.15, 0.45, 0.2, 0.5, 0.1, 0.5, 0.3, 0.6, 0.35, 0.65, 0.3, 0.7, 0.45, 0.65, 0.5, 0.7, 0.4, 0.7, 0.6, 0.8, 0.65, 0.85, 0.6, 0.9, 0.75, 0.85, 0.8, 0.9, 0.7, 0.9, 0.1, 0.3, 0.15, 0.35, 0.1, 0.4, 0.25, 0.35, 0.3, 0.4, 0.2, 0.4, 0.4, 0.5, 0.45, 0.55, 0.4, 0.6, 0.1, 0.9, 0.15, 0.95, 0.1, 1.0, 0.25, 0.95, 0.3, 1.0, 0.2, 1.0, 0.05, 0.65, 0.1, 0.7, 0.0, 0.7, 0.2, 0.8, 0.25, 0.85, 0.2, 0.9, 0.35, 0.85, 0.4, 0.9, 0.3, 0.9])
me_x.use_remesh_fix_poles = True
me_x.use_remesh_preserve_attributes = False
me_x.update()

# ---- objects
ob_x = bpy.data.objects.new('격자', me_x)

# ---- transforms, parenting, visibility, modifiers, constraints
ob_x.location = (0.0, 0.0, 0.0)

# ---- collection membership
col_collection.objects.link(ob_x)

# ---- scene / render settings (as saved in the file)
scene.frame_start = 1; scene.frame_end = 250; scene.frame_set(1)
scene.render.engine = 'BLENDER_EEVEE_NEXT'
scene.cycles.use_denoising = False
scene.cycles.samples = 128
scene.cycles.sampling_pattern = 'TABULATED_SOBOL'
scene.cycles.use_adaptive_sampling = False
scene.cycles.use_light_tree = False
scene.view_settings.view_transform = 'Filmic'
bpy.context.view_layer.update()

# ---- added for rendering (the .blend has no active camera and no usable light): camera, sun
cam_auto = bpy.data.cameras.new('AutoCamera')
cam_auto.lens = 50.0
cam_auto.sensor_width = 36.0
cam_auto.clip_end = 1000.0
ob_auto_camera = bpy.data.objects.new('AutoCamera', cam_auto)
scene.collection.objects.link(ob_auto_camera)
ob_auto_camera.location = (2.61734, -3.14081, 2.11887)
ob_auto_camera.rotation_euler = (1.09748, -7.21219e-08, 0.694738)
scene.camera = ob_auto_camera
light_auto_sun = bpy.data.lights.new('AutoSun', 'SUN')
light_auto_sun.energy = 3.0
light_auto_sun.angle = 0.0523599
ob_auto_sun = bpy.data.objects.new('AutoSun', light_auto_sun)
scene.collection.objects.link(ob_auto_sun)
ob_auto_sun.rotation_euler = (0.872665, 0.174533, 0.523599)
bpy.context.view_layer.update()

